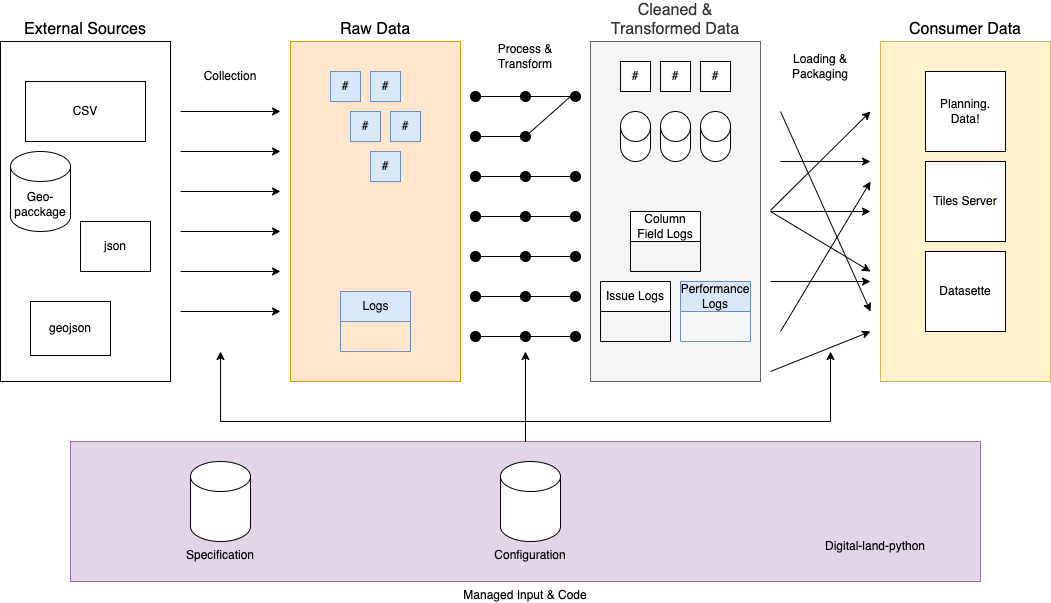

The diagram above was exported from draw.io. Its source (the exported page's mxGraphModel, read from the mxfile embedded in the PNG):
<mxGraphModel dx="2291" dy="712" grid="1" gridSize="10" guides="1" tooltips="1" connect="1" arrows="1" fold="1" page="1" pageScale="1" pageWidth="1169" pageHeight="827" math="0" shadow="0">
  <root>
    <mxCell id="0" />
    <mxCell id="1" parent="0" />
    <mxCell id="nolURKglUqelN2TVw8Ma-2" value="Raw Data" style="rounded=0;whiteSpace=wrap;html=1;fillColor=#ffe6cc;labelPosition=center;verticalLabelPosition=top;align=center;verticalAlign=bottom;strokeColor=#d79b00;fontSize=16;" parent="1" vertex="1">
      <mxGeometry x="270" y="130" width="170" height="340" as="geometry" />
    </mxCell>
    <mxCell id="nolURKglUqelN2TVw8Ma-4" value="External Sources" style="rounded=0;whiteSpace=wrap;html=1;labelPosition=center;verticalLabelPosition=top;align=center;verticalAlign=bottom;fontSize=16;" parent="1" vertex="1">
      <mxGeometry x="-20" y="130" width="170" height="340" as="geometry" />
    </mxCell>
    <mxCell id="nolURKglUqelN2TVw8Ma-6" value="" style="endArrow=classic;html=1;rounded=0;" parent="1" edge="1">
      <mxGeometry width="50" height="50" relative="1" as="geometry">
        <mxPoint x="160" y="200" as="sourcePoint" />
        <mxPoint x="260" y="200" as="targetPoint" />
      </mxGeometry>
    </mxCell>
    <mxCell id="nolURKglUqelN2TVw8Ma-7" value="" style="endArrow=classic;html=1;rounded=0;" parent="1" edge="1">
      <mxGeometry width="50" height="50" relative="1" as="geometry">
        <mxPoint x="160" y="240" as="sourcePoint" />
        <mxPoint x="260" y="240" as="targetPoint" />
      </mxGeometry>
    </mxCell>
    <mxCell id="nolURKglUqelN2TVw8Ma-8" value="" style="endArrow=classic;html=1;rounded=0;" parent="1" edge="1">
      <mxGeometry width="50" height="50" relative="1" as="geometry">
        <mxPoint x="160" y="280" as="sourcePoint" />
        <mxPoint x="260" y="280" as="targetPoint" />
      </mxGeometry>
    </mxCell>
    <mxCell id="nolURKglUqelN2TVw8Ma-9" value="" style="endArrow=classic;html=1;rounded=0;" parent="1" edge="1">
      <mxGeometry width="50" height="50" relative="1" as="geometry">
        <mxPoint x="160" y="320" as="sourcePoint" />
        <mxPoint x="260" y="320" as="targetPoint" />
      </mxGeometry>
    </mxCell>
    <mxCell id="nolURKglUqelN2TVw8Ma-10" value="" style="endArrow=classic;html=1;rounded=0;" parent="1" edge="1">
      <mxGeometry width="50" height="50" relative="1" as="geometry">
        <mxPoint x="160" y="360" as="sourcePoint" />
        <mxPoint x="260" y="360" as="targetPoint" />
      </mxGeometry>
    </mxCell>
    <mxCell id="nolURKglUqelN2TVw8Ma-11" value="" style="endArrow=classic;html=1;rounded=0;" parent="1" edge="1">
      <mxGeometry width="50" height="50" relative="1" as="geometry">
        <mxPoint x="160" y="400" as="sourcePoint" />
        <mxPoint x="260" y="400" as="targetPoint" />
      </mxGeometry>
    </mxCell>
    <mxCell id="nolURKglUqelN2TVw8Ma-12" value="Collection" style="text;html=1;align=center;verticalAlign=middle;whiteSpace=wrap;rounded=0;" parent="1" vertex="1">
      <mxGeometry x="180" y="150" width="60" height="30" as="geometry" />
    </mxCell>
    <mxCell id="nolURKglUqelN2TVw8Ma-13" value="Cleaned &amp;amp; Transformed Data" style="rounded=0;whiteSpace=wrap;html=1;fillColor=#f5f5f5;labelPosition=center;verticalLabelPosition=top;align=center;verticalAlign=bottom;fontColor=#333333;strokeColor=#666666;fontSize=16;" parent="1" vertex="1">
      <mxGeometry x="570" y="130" width="170" height="340" as="geometry" />
    </mxCell>
    <mxCell id="nolURKglUqelN2TVw8Ma-15" value="Logs" style="swimlane;fontStyle=0;childLayout=stackLayout;horizontal=1;startSize=30;horizontalStack=0;resizeParent=1;resizeParentMax=0;resizeLast=0;collapsible=1;marginBottom=0;html=1;fillColor=#dae8fc;strokeColor=#6c8ebf;" parent="1" vertex="1">
      <mxGeometry x="320" y="380" width="70" height="60" as="geometry" />
    </mxCell>
    <mxCell id="nolURKglUqelN2TVw8Ma-19" value="#" style="whiteSpace=wrap;html=1;aspect=fixed;fillColor=#dae8fc;strokeColor=#6c8ebf;" parent="1" vertex="1">
      <mxGeometry x="310" y="160" width="30" height="30" as="geometry" />
    </mxCell>
    <mxCell id="nolURKglUqelN2TVw8Ma-20" value="#" style="whiteSpace=wrap;html=1;aspect=fixed;fillColor=#dae8fc;strokeColor=#6c8ebf;" parent="1" vertex="1">
      <mxGeometry x="350" y="160" width="30" height="30" as="geometry" />
    </mxCell>
    <mxCell id="nolURKglUqelN2TVw8Ma-21" value="#" style="whiteSpace=wrap;html=1;aspect=fixed;fillColor=#dae8fc;strokeColor=#6c8ebf;" parent="1" vertex="1">
      <mxGeometry x="330" y="200" width="30" height="30" as="geometry" />
    </mxCell>
    <mxCell id="nolURKglUqelN2TVw8Ma-22" value="#" style="whiteSpace=wrap;html=1;aspect=fixed;fillColor=#dae8fc;strokeColor=#6c8ebf;" parent="1" vertex="1">
      <mxGeometry x="370" y="200" width="30" height="30" as="geometry" />
    </mxCell>
    <mxCell id="nolURKglUqelN2TVw8Ma-23" value="#" style="whiteSpace=wrap;html=1;aspect=fixed;fillColor=#dae8fc;strokeColor=#6c8ebf;" parent="1" vertex="1">
      <mxGeometry x="350" y="240" width="30" height="30" as="geometry" />
    </mxCell>
    <mxCell id="nolURKglUqelN2TVw8Ma-24" value="Issue Logs" style="swimlane;fontStyle=0;childLayout=stackLayout;horizontal=1;startSize=30;horizontalStack=0;resizeParent=1;resizeParentMax=0;resizeLast=0;collapsible=1;marginBottom=0;whiteSpace=wrap;html=1;" parent="1" vertex="1">
      <mxGeometry x="580" y="370" width="70" height="60" as="geometry" />
    </mxCell>
    <mxCell id="nolURKglUqelN2TVw8Ma-25" value="Column Field Logs" style="swimlane;fontStyle=0;childLayout=stackLayout;horizontal=1;startSize=30;horizontalStack=0;resizeParent=1;resizeParentMax=0;resizeLast=0;collapsible=1;marginBottom=0;whiteSpace=wrap;html=1;" parent="1" vertex="1">
      <mxGeometry x="610" y="300" width="70" height="60" as="geometry">
        <mxRectangle x="630" y="280" width="140" height="30" as="alternateBounds" />
      </mxGeometry>
    </mxCell>
    <mxCell id="nolURKglUqelN2TVw8Ma-26" value="Performance Logs" style="swimlane;fontStyle=0;childLayout=stackLayout;horizontal=1;startSize=30;horizontalStack=0;resizeParent=1;resizeParentMax=0;resizeLast=0;collapsible=1;marginBottom=0;whiteSpace=wrap;html=1;fillColor=#dae8fc;strokeColor=#6c8ebf;" parent="1" vertex="1">
      <mxGeometry x="660" y="370" width="70" height="60" as="geometry">
        <mxRectangle x="630" y="280" width="140" height="30" as="alternateBounds" />
      </mxGeometry>
    </mxCell>
    <mxCell id="nolURKglUqelN2TVw8Ma-30" value="" style="ellipse;whiteSpace=wrap;html=1;aspect=fixed;fillColor=#000000;" parent="1" vertex="1">
      <mxGeometry x="450" y="180" width="10" height="10" as="geometry" />
    </mxCell>
    <mxCell id="nolURKglUqelN2TVw8Ma-34" value="" style="endArrow=none;html=1;rounded=0;" parent="1" source="nolURKglUqelN2TVw8Ma-30" target="nolURKglUqelN2TVw8Ma-33" edge="1">
      <mxGeometry width="50" height="50" relative="1" as="geometry">
        <mxPoint x="470" y="185" as="sourcePoint" />
        <mxPoint x="550" y="180" as="targetPoint" />
      </mxGeometry>
    </mxCell>
    <mxCell id="nolURKglUqelN2TVw8Ma-33" value="" style="ellipse;whiteSpace=wrap;html=1;aspect=fixed;fillColor=#000000;" parent="1" vertex="1">
      <mxGeometry x="500" y="180" width="10" height="10" as="geometry" />
    </mxCell>
    <mxCell id="nolURKglUqelN2TVw8Ma-36" value="" style="endArrow=none;html=1;rounded=0;" parent="1" source="nolURKglUqelN2TVw8Ma-33" target="nolURKglUqelN2TVw8Ma-35" edge="1">
      <mxGeometry width="50" height="50" relative="1" as="geometry">
        <mxPoint x="510" y="184" as="sourcePoint" />
        <mxPoint x="550" y="180" as="targetPoint" />
      </mxGeometry>
    </mxCell>
    <mxCell id="nolURKglUqelN2TVw8Ma-35" value="" style="ellipse;whiteSpace=wrap;html=1;aspect=fixed;fillColor=#000000;" parent="1" vertex="1">
      <mxGeometry x="550" y="180" width="10" height="10" as="geometry" />
    </mxCell>
    <mxCell id="nolURKglUqelN2TVw8Ma-44" value="" style="ellipse;whiteSpace=wrap;html=1;aspect=fixed;fillColor=#000000;" parent="1" vertex="1">
      <mxGeometry x="450" y="220" width="10" height="10" as="geometry" />
    </mxCell>
    <mxCell id="nolURKglUqelN2TVw8Ma-45" value="" style="endArrow=none;html=1;rounded=0;" parent="1" source="nolURKglUqelN2TVw8Ma-44" target="nolURKglUqelN2TVw8Ma-46" edge="1">
      <mxGeometry width="50" height="50" relative="1" as="geometry">
        <mxPoint x="470" y="225" as="sourcePoint" />
        <mxPoint x="550" y="220" as="targetPoint" />
      </mxGeometry>
    </mxCell>
    <mxCell id="nolURKglUqelN2TVw8Ma-46" value="" style="ellipse;whiteSpace=wrap;html=1;aspect=fixed;fillColor=#000000;" parent="1" vertex="1">
      <mxGeometry x="500" y="220" width="10" height="10" as="geometry" />
    </mxCell>
    <mxCell id="nolURKglUqelN2TVw8Ma-47" value="" style="endArrow=none;html=1;rounded=0;entryX=0;entryY=0.5;entryDx=0;entryDy=0;" parent="1" source="nolURKglUqelN2TVw8Ma-46" target="nolURKglUqelN2TVw8Ma-35" edge="1">
      <mxGeometry width="50" height="50" relative="1" as="geometry">
        <mxPoint x="510" y="224" as="sourcePoint" />
        <mxPoint x="540" y="170" as="targetPoint" />
      </mxGeometry>
    </mxCell>
    <mxCell id="nolURKglUqelN2TVw8Ma-49" value="" style="ellipse;whiteSpace=wrap;html=1;aspect=fixed;fillColor=#000000;" parent="1" vertex="1">
      <mxGeometry x="450" y="260" width="10" height="10" as="geometry" />
    </mxCell>
    <mxCell id="nolURKglUqelN2TVw8Ma-50" value="" style="endArrow=none;html=1;rounded=0;" parent="1" source="nolURKglUqelN2TVw8Ma-49" target="nolURKglUqelN2TVw8Ma-51" edge="1">
      <mxGeometry width="50" height="50" relative="1" as="geometry">
        <mxPoint x="470" y="265" as="sourcePoint" />
        <mxPoint x="550" y="260" as="targetPoint" />
      </mxGeometry>
    </mxCell>
    <mxCell id="nolURKglUqelN2TVw8Ma-51" value="" style="ellipse;whiteSpace=wrap;html=1;aspect=fixed;fillColor=#000000;" parent="1" vertex="1">
      <mxGeometry x="500" y="260" width="10" height="10" as="geometry" />
    </mxCell>
    <mxCell id="nolURKglUqelN2TVw8Ma-52" value="" style="endArrow=none;html=1;rounded=0;" parent="1" source="nolURKglUqelN2TVw8Ma-51" target="nolURKglUqelN2TVw8Ma-53" edge="1">
      <mxGeometry width="50" height="50" relative="1" as="geometry">
        <mxPoint x="510" y="264" as="sourcePoint" />
        <mxPoint x="550" y="260" as="targetPoint" />
      </mxGeometry>
    </mxCell>
    <mxCell id="nolURKglUqelN2TVw8Ma-53" value="" style="ellipse;whiteSpace=wrap;html=1;aspect=fixed;fillColor=#000000;" parent="1" vertex="1">
      <mxGeometry x="550" y="260" width="10" height="10" as="geometry" />
    </mxCell>
    <mxCell id="nolURKglUqelN2TVw8Ma-54" value="" style="ellipse;whiteSpace=wrap;html=1;aspect=fixed;fillColor=#000000;" parent="1" vertex="1">
      <mxGeometry x="450" y="300" width="10" height="10" as="geometry" />
    </mxCell>
    <mxCell id="nolURKglUqelN2TVw8Ma-55" value="" style="endArrow=none;html=1;rounded=0;" parent="1" source="nolURKglUqelN2TVw8Ma-54" target="nolURKglUqelN2TVw8Ma-56" edge="1">
      <mxGeometry width="50" height="50" relative="1" as="geometry">
        <mxPoint x="470" y="305" as="sourcePoint" />
        <mxPoint x="550" y="300" as="targetPoint" />
      </mxGeometry>
    </mxCell>
    <mxCell id="nolURKglUqelN2TVw8Ma-56" value="" style="ellipse;whiteSpace=wrap;html=1;aspect=fixed;fillColor=#000000;" parent="1" vertex="1">
      <mxGeometry x="500" y="300" width="10" height="10" as="geometry" />
    </mxCell>
    <mxCell id="nolURKglUqelN2TVw8Ma-57" value="" style="endArrow=none;html=1;rounded=0;" parent="1" source="nolURKglUqelN2TVw8Ma-56" target="nolURKglUqelN2TVw8Ma-58" edge="1">
      <mxGeometry width="50" height="50" relative="1" as="geometry">
        <mxPoint x="510" y="304" as="sourcePoint" />
        <mxPoint x="550" y="300" as="targetPoint" />
      </mxGeometry>
    </mxCell>
    <mxCell id="nolURKglUqelN2TVw8Ma-58" value="" style="ellipse;whiteSpace=wrap;html=1;aspect=fixed;fillColor=#000000;" parent="1" vertex="1">
      <mxGeometry x="550" y="300" width="10" height="10" as="geometry" />
    </mxCell>
    <mxCell id="nolURKglUqelN2TVw8Ma-59" value="" style="ellipse;whiteSpace=wrap;html=1;aspect=fixed;fillColor=#000000;" parent="1" vertex="1">
      <mxGeometry x="450" y="340" width="10" height="10" as="geometry" />
    </mxCell>
    <mxCell id="nolURKglUqelN2TVw8Ma-60" value="" style="endArrow=none;html=1;rounded=0;" parent="1" source="nolURKglUqelN2TVw8Ma-59" target="nolURKglUqelN2TVw8Ma-61" edge="1">
      <mxGeometry width="50" height="50" relative="1" as="geometry">
        <mxPoint x="470" y="345" as="sourcePoint" />
        <mxPoint x="550" y="340" as="targetPoint" />
      </mxGeometry>
    </mxCell>
    <mxCell id="nolURKglUqelN2TVw8Ma-61" value="" style="ellipse;whiteSpace=wrap;html=1;aspect=fixed;fillColor=#000000;" parent="1" vertex="1">
      <mxGeometry x="500" y="340" width="10" height="10" as="geometry" />
    </mxCell>
    <mxCell id="nolURKglUqelN2TVw8Ma-62" value="" style="endArrow=none;html=1;rounded=0;" parent="1" source="nolURKglUqelN2TVw8Ma-61" target="nolURKglUqelN2TVw8Ma-63" edge="1">
      <mxGeometry width="50" height="50" relative="1" as="geometry">
        <mxPoint x="510" y="344" as="sourcePoint" />
        <mxPoint x="550" y="340" as="targetPoint" />
      </mxGeometry>
    </mxCell>
    <mxCell id="nolURKglUqelN2TVw8Ma-63" value="" style="ellipse;whiteSpace=wrap;html=1;aspect=fixed;fillColor=#000000;" parent="1" vertex="1">
      <mxGeometry x="550" y="340" width="10" height="10" as="geometry" />
    </mxCell>
    <mxCell id="nolURKglUqelN2TVw8Ma-64" value="" style="ellipse;whiteSpace=wrap;html=1;aspect=fixed;fillColor=#000000;" parent="1" vertex="1">
      <mxGeometry x="450" y="380" width="10" height="10" as="geometry" />
    </mxCell>
    <mxCell id="nolURKglUqelN2TVw8Ma-65" value="" style="endArrow=none;html=1;rounded=0;" parent="1" source="nolURKglUqelN2TVw8Ma-64" target="nolURKglUqelN2TVw8Ma-66" edge="1">
      <mxGeometry width="50" height="50" relative="1" as="geometry">
        <mxPoint x="470" y="385" as="sourcePoint" />
        <mxPoint x="550" y="380" as="targetPoint" />
      </mxGeometry>
    </mxCell>
    <mxCell id="nolURKglUqelN2TVw8Ma-66" value="" style="ellipse;whiteSpace=wrap;html=1;aspect=fixed;fillColor=#000000;" parent="1" vertex="1">
      <mxGeometry x="500" y="380" width="10" height="10" as="geometry" />
    </mxCell>
    <mxCell id="nolURKglUqelN2TVw8Ma-67" value="" style="endArrow=none;html=1;rounded=0;" parent="1" source="nolURKglUqelN2TVw8Ma-66" target="nolURKglUqelN2TVw8Ma-68" edge="1">
      <mxGeometry width="50" height="50" relative="1" as="geometry">
        <mxPoint x="510" y="384" as="sourcePoint" />
        <mxPoint x="550" y="380" as="targetPoint" />
      </mxGeometry>
    </mxCell>
    <mxCell id="nolURKglUqelN2TVw8Ma-68" value="" style="ellipse;whiteSpace=wrap;html=1;aspect=fixed;fillColor=#000000;" parent="1" vertex="1">
      <mxGeometry x="550" y="380" width="10" height="10" as="geometry" />
    </mxCell>
    <mxCell id="nolURKglUqelN2TVw8Ma-69" value="" style="ellipse;whiteSpace=wrap;html=1;aspect=fixed;fillColor=#000000;" parent="1" vertex="1">
      <mxGeometry x="450" y="420" width="10" height="10" as="geometry" />
    </mxCell>
    <mxCell id="nolURKglUqelN2TVw8Ma-70" value="" style="endArrow=none;html=1;rounded=0;" parent="1" source="nolURKglUqelN2TVw8Ma-69" target="nolURKglUqelN2TVw8Ma-71" edge="1">
      <mxGeometry width="50" height="50" relative="1" as="geometry">
        <mxPoint x="470" y="425" as="sourcePoint" />
        <mxPoint x="550" y="420" as="targetPoint" />
      </mxGeometry>
    </mxCell>
    <mxCell id="nolURKglUqelN2TVw8Ma-71" value="" style="ellipse;whiteSpace=wrap;html=1;aspect=fixed;fillColor=#000000;" parent="1" vertex="1">
      <mxGeometry x="500" y="420" width="10" height="10" as="geometry" />
    </mxCell>
    <mxCell id="nolURKglUqelN2TVw8Ma-72" value="" style="endArrow=none;html=1;rounded=0;" parent="1" source="nolURKglUqelN2TVw8Ma-71" target="nolURKglUqelN2TVw8Ma-73" edge="1">
      <mxGeometry width="50" height="50" relative="1" as="geometry">
        <mxPoint x="510" y="424" as="sourcePoint" />
        <mxPoint x="550" y="420" as="targetPoint" />
      </mxGeometry>
    </mxCell>
    <mxCell id="nolURKglUqelN2TVw8Ma-73" value="" style="ellipse;whiteSpace=wrap;html=1;aspect=fixed;fillColor=#000000;" parent="1" vertex="1">
      <mxGeometry x="550" y="420" width="10" height="10" as="geometry" />
    </mxCell>
    <mxCell id="nolURKglUqelN2TVw8Ma-74" value="Process &amp;amp; Transform" style="text;html=1;align=center;verticalAlign=middle;whiteSpace=wrap;rounded=0;" parent="1" vertex="1">
      <mxGeometry x="475" y="130" width="60" height="30" as="geometry" />
    </mxCell>
    <mxCell id="nolURKglUqelN2TVw8Ma-75" value="Consumer Data" style="rounded=0;whiteSpace=wrap;html=1;fillColor=#fff2cc;labelPosition=center;verticalLabelPosition=top;align=center;verticalAlign=bottom;strokeColor=#d6b656;fontSize=16;" parent="1" vertex="1">
      <mxGeometry x="860" y="130" width="170" height="340" as="geometry" />
    </mxCell>
    <mxCell id="nolURKglUqelN2TVw8Ma-76" value="" style="endArrow=classic;html=1;rounded=0;" parent="1" edge="1">
      <mxGeometry width="50" height="50" relative="1" as="geometry">
        <mxPoint x="750" y="298.82" as="sourcePoint" />
        <mxPoint x="850" y="200" as="targetPoint" />
      </mxGeometry>
    </mxCell>
    <mxCell id="nolURKglUqelN2TVw8Ma-77" value="Planning. Data!" style="whiteSpace=wrap;html=1;aspect=fixed;" parent="1" vertex="1">
      <mxGeometry x="905" y="160" width="80" height="80" as="geometry" />
    </mxCell>
    <mxCell id="nolURKglUqelN2TVw8Ma-78" value="Tiles Server" style="whiteSpace=wrap;html=1;aspect=fixed;" parent="1" vertex="1">
      <mxGeometry x="905" y="250" width="80" height="80" as="geometry" />
    </mxCell>
    <mxCell id="nolURKglUqelN2TVw8Ma-79" value="Datasette" style="whiteSpace=wrap;html=1;aspect=fixed;" parent="1" vertex="1">
      <mxGeometry x="905" y="340" width="80" height="80" as="geometry" />
    </mxCell>
    <mxCell id="nolURKglUqelN2TVw8Ma-80" value="#" style="whiteSpace=wrap;html=1;aspect=fixed;" parent="1" vertex="1">
      <mxGeometry x="600" y="150" width="30" height="30" as="geometry" />
    </mxCell>
    <mxCell id="nolURKglUqelN2TVw8Ma-81" value="#" style="whiteSpace=wrap;html=1;aspect=fixed;" parent="1" vertex="1">
      <mxGeometry x="640" y="150" width="30" height="30" as="geometry" />
    </mxCell>
    <mxCell id="nolURKglUqelN2TVw8Ma-82" value="#" style="whiteSpace=wrap;html=1;aspect=fixed;" parent="1" vertex="1">
      <mxGeometry x="680" y="150" width="30" height="30" as="geometry" />
    </mxCell>
    <mxCell id="nolURKglUqelN2TVw8Ma-83" value="" style="shape=cylinder3;whiteSpace=wrap;html=1;boundedLbl=1;backgroundOutline=1;size=15;" parent="1" vertex="1">
      <mxGeometry x="600" y="200" width="30" height="50" as="geometry" />
    </mxCell>
    <mxCell id="nolURKglUqelN2TVw8Ma-84" value="" style="shape=cylinder3;whiteSpace=wrap;html=1;boundedLbl=1;backgroundOutline=1;size=15;" parent="1" vertex="1">
      <mxGeometry x="640" y="200" width="30" height="50" as="geometry" />
    </mxCell>
    <mxCell id="nolURKglUqelN2TVw8Ma-85" value="" style="shape=cylinder3;whiteSpace=wrap;html=1;boundedLbl=1;backgroundOutline=1;size=15;" parent="1" vertex="1">
      <mxGeometry x="680" y="200" width="30" height="50" as="geometry" />
    </mxCell>
    <mxCell id="nolURKglUqelN2TVw8Ma-86" value="Loading &amp;amp; Packaging" style="text;html=1;align=center;verticalAlign=middle;whiteSpace=wrap;rounded=0;" parent="1" vertex="1">
      <mxGeometry x="770" y="140" width="60" height="30" as="geometry" />
    </mxCell>
    <mxCell id="nolURKglUqelN2TVw8Ma-88" value="" style="endArrow=classic;html=1;rounded=0;" parent="1" edge="1">
      <mxGeometry width="50" height="50" relative="1" as="geometry">
        <mxPoint x="750" y="300" as="sourcePoint" />
        <mxPoint x="850" y="300" as="targetPoint" />
      </mxGeometry>
    </mxCell>
    <mxCell id="nolURKglUqelN2TVw8Ma-89" value="" style="endArrow=classic;html=1;rounded=0;" parent="1" edge="1">
      <mxGeometry width="50" height="50" relative="1" as="geometry">
        <mxPoint x="750" y="300" as="sourcePoint" />
        <mxPoint x="850" y="360" as="targetPoint" />
      </mxGeometry>
    </mxCell>
    <mxCell id="nolURKglUqelN2TVw8Ma-90" value="" style="endArrow=classic;html=1;rounded=0;" parent="1" edge="1">
      <mxGeometry width="50" height="50" relative="1" as="geometry">
        <mxPoint x="760" y="250" as="sourcePoint" />
        <mxPoint x="850" y="250" as="targetPoint" />
      </mxGeometry>
    </mxCell>
    <mxCell id="nolURKglUqelN2TVw8Ma-91" value="" style="endArrow=classic;html=1;rounded=0;" parent="1" edge="1">
      <mxGeometry width="50" height="50" relative="1" as="geometry">
        <mxPoint x="760" y="200" as="sourcePoint" />
        <mxPoint x="850" y="400" as="targetPoint" />
      </mxGeometry>
    </mxCell>
    <mxCell id="nolURKglUqelN2TVw8Ma-92" value="" style="endArrow=classic;html=1;rounded=0;" parent="1" edge="1">
      <mxGeometry width="50" height="50" relative="1" as="geometry">
        <mxPoint x="750" y="370" as="sourcePoint" />
        <mxPoint x="850" y="370" as="targetPoint" />
      </mxGeometry>
    </mxCell>
    <mxCell id="nolURKglUqelN2TVw8Ma-93" value="" style="endArrow=classic;html=1;rounded=0;" parent="1" edge="1">
      <mxGeometry width="50" height="50" relative="1" as="geometry">
        <mxPoint x="750" y="460" as="sourcePoint" />
        <mxPoint x="850" y="420" as="targetPoint" />
      </mxGeometry>
    </mxCell>
    <mxCell id="nolURKglUqelN2TVw8Ma-94" value="" style="endArrow=classic;html=1;rounded=0;" parent="1" edge="1">
      <mxGeometry width="50" height="50" relative="1" as="geometry">
        <mxPoint x="760" y="420" as="sourcePoint" />
        <mxPoint x="850" y="270" as="targetPoint" />
      </mxGeometry>
    </mxCell>
    <mxCell id="nolURKglUqelN2TVw8Ma-95" value="Managed Input &amp;amp; Code" style="rounded=0;whiteSpace=wrap;html=1;labelPosition=center;verticalLabelPosition=bottom;align=center;verticalAlign=top;fillColor=#e1d5e7;strokeColor=#9673a6;" parent="1" vertex="1">
      <mxGeometry x="50" y="530" width="910" height="140" as="geometry" />
    </mxCell>
    <mxCell id="nolURKglUqelN2TVw8Ma-96" value="Specification" style="shape=cylinder3;whiteSpace=wrap;html=1;boundedLbl=1;backgroundOutline=1;size=15;labelPosition=center;verticalLabelPosition=bottom;align=center;verticalAlign=top;" parent="1" vertex="1">
      <mxGeometry x="170" y="550" width="60" height="80" as="geometry" />
    </mxCell>
    <mxCell id="nolURKglUqelN2TVw8Ma-97" value="Configuration" style="shape=cylinder3;whiteSpace=wrap;html=1;boundedLbl=1;backgroundOutline=1;size=15;labelPosition=center;verticalLabelPosition=bottom;align=center;verticalAlign=top;" parent="1" vertex="1">
      <mxGeometry x="480" y="550" width="60" height="80" as="geometry" />
    </mxCell>
    <mxCell id="nolURKglUqelN2TVw8Ma-98" value="" style="endArrow=classic;html=1;rounded=0;exitX=0.5;exitY=0;exitDx=0;exitDy=0;" parent="1" source="nolURKglUqelN2TVw8Ma-95" edge="1">
      <mxGeometry width="50" height="50" relative="1" as="geometry">
        <mxPoint x="490" y="500" as="sourcePoint" />
        <mxPoint x="200" y="440" as="targetPoint" />
        <Array as="points">
          <mxPoint x="505" y="510" />
          <mxPoint x="200" y="510" />
        </Array>
      </mxGeometry>
    </mxCell>
    <mxCell id="nolURKglUqelN2TVw8Ma-100" value="" style="endArrow=classic;html=1;rounded=0;exitX=0.5;exitY=0;exitDx=0;exitDy=0;" parent="1" source="nolURKglUqelN2TVw8Ma-95" edge="1">
      <mxGeometry width="50" height="50" relative="1" as="geometry">
        <mxPoint x="420" y="550" as="sourcePoint" />
        <mxPoint x="505" y="440" as="targetPoint" />
      </mxGeometry>
    </mxCell>
    <mxCell id="nolURKglUqelN2TVw8Ma-102" value="" style="endArrow=classic;html=1;rounded=0;exitX=0.5;exitY=0;exitDx=0;exitDy=0;" parent="1" source="nolURKglUqelN2TVw8Ma-95" edge="1">
      <mxGeometry width="50" height="50" relative="1" as="geometry">
        <mxPoint x="500" y="530" as="sourcePoint" />
        <mxPoint x="810" y="440" as="targetPoint" />
        <Array as="points">
          <mxPoint x="505" y="510" />
          <mxPoint x="810" y="510" />
        </Array>
      </mxGeometry>
    </mxCell>
    <mxCell id="nolURKglUqelN2TVw8Ma-105" value="Digital-land-python" style="text;html=1;align=center;verticalAlign=middle;whiteSpace=wrap;rounded=0;" parent="1" vertex="1">
      <mxGeometry x="800" y="620" width="110" height="30" as="geometry" />
    </mxCell>
    <mxCell id="nolURKglUqelN2TVw8Ma-106" value="CSV" style="rounded=0;whiteSpace=wrap;html=1;" parent="1" vertex="1">
      <mxGeometry x="5" y="170" width="120" height="60" as="geometry" />
    </mxCell>
    <mxCell id="nolURKglUqelN2TVw8Ma-107" value="Geo-pacckage" style="shape=cylinder3;whiteSpace=wrap;html=1;boundedLbl=1;backgroundOutline=1;size=15;" parent="1" vertex="1">
      <mxGeometry x="-10" y="240" width="60" height="80" as="geometry" />
    </mxCell>
    <mxCell id="nolURKglUqelN2TVw8Ma-108" value="geojson" style="rounded=0;whiteSpace=wrap;html=1;" parent="1" vertex="1">
      <mxGeometry x="10" y="390" width="80" height="54" as="geometry" />
    </mxCell>
    <mxCell id="nolURKglUqelN2TVw8Ma-109" value="json" style="rounded=0;whiteSpace=wrap;html=1;" parent="1" vertex="1">
      <mxGeometry x="60" y="310" width="70" height="50" as="geometry" />
    </mxCell>
  </root>
</mxGraphModel>